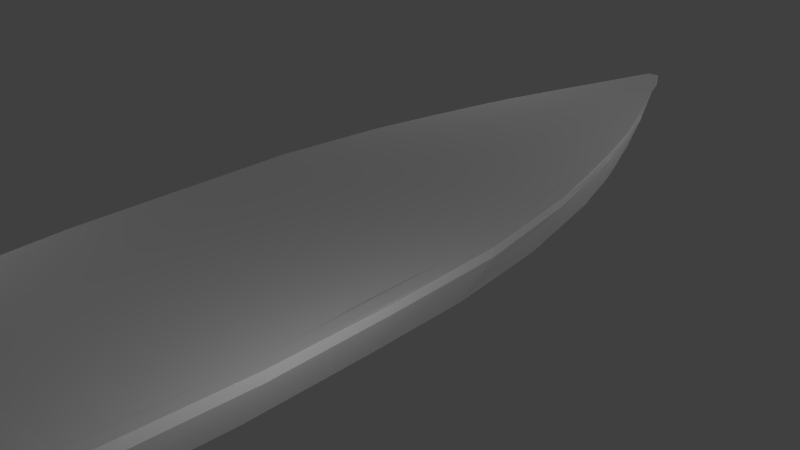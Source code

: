 # Source: smallMotorBoat.blend  (saved by Blender 2.71.0; exported with 4.5.12 LTS)
import bpy
from mathutils import Matrix  # noqa: F401  (used for matrix-valued properties, if any)

bpy.ops.wm.read_factory_settings(use_empty=True)
scene = bpy.context.scene
scene.name = 'Scene'

# ---- collections
col_collection_1 = bpy.data.collections.new('Collection 1'); scene.collection.children.link(col_collection_1)

# ---- materials (node trees are filled in below, after node groups)
mat_material = bpy.data.materials.new('Material')
mat_material.alpha_threshold = 0.0
mat_material.use_transparent_shadow = False
mat_material.roughness = 0.5
mat_material.line_color = (0.0, 0.0, 0.0, 1.0)

# ---- material node trees

# ---- world
world_world = bpy.data.worlds.new('World'); scene.world = world_world
world_world.color = (0.05088, 0.05088, 0.05088)
world_world.use_sun_shadow = False
world_world.sun_shadow_jitter_overblur = 0.0
world_world.cycles.sampling_method = 'MANUAL'
world_world.cycles.sample_map_resolution = 256

# ---- cameras
cam_camera = bpy.data.cameras.new('Camera')
cam_camera.clip_end = 100.0
cam_camera.lens = 35.0
cam_camera.sensor_width = 32.0
cam_camera.sensor_height = 18.0
cam_camera.ortho_scale = 7.314
cam_camera.dof.focus_distance = 0.0
cam_camera.dof.aperture_fstop = 128.0

# ---- lights
light_lamp_003 = bpy.data.lights.new('Lamp.003', 'POINT')
light_lamp_003.transmission_factor = 0.0
light_lamp_003.cutoff_distance = 30.0
light_lamp_003.energy = 100.0
light_lamp_003.shadow_buffer_clip_start = 1.001
light_lamp_003.shadow_soft_size = 0.1
light_lamp_003.shadow_maximum_resolution = 0.006
light_lamp_003.use_absolute_resolution = True
light_lamp_003.cycles.use_multiple_importance_sampling = False
light_lamp_002 = bpy.data.lights.new('Lamp.002', 'POINT')
light_lamp_002.transmission_factor = 0.0
light_lamp_002.cutoff_distance = 30.0
light_lamp_002.energy = 100.0
light_lamp_002.shadow_buffer_clip_start = 1.001
light_lamp_002.shadow_soft_size = 0.1
light_lamp_002.shadow_maximum_resolution = 0.006
light_lamp_002.use_absolute_resolution = True
light_lamp_002.cycles.use_multiple_importance_sampling = False
light_lamp_001 = bpy.data.lights.new('Lamp.001', 'POINT')
light_lamp_001.transmission_factor = 0.0
light_lamp_001.cutoff_distance = 30.0
light_lamp_001.energy = 100.0
light_lamp_001.shadow_buffer_clip_start = 1.001
light_lamp_001.shadow_soft_size = 0.1
light_lamp_001.shadow_maximum_resolution = 0.006
light_lamp_001.use_absolute_resolution = True
light_lamp_001.cycles.use_multiple_importance_sampling = False
light_lamp = bpy.data.lights.new('Lamp', 'POINT')
light_lamp.transmission_factor = 0.0
light_lamp.cutoff_distance = 30.0
light_lamp.energy = 100.0
light_lamp.shadow_buffer_clip_start = 1.001
light_lamp.shadow_soft_size = 0.1
light_lamp.shadow_maximum_resolution = 0.006
light_lamp.use_absolute_resolution = True
light_lamp.cycles.use_multiple_importance_sampling = False

# ---- meshes
me_cube_002 = bpy.data.meshes.new('Cube.002')
me_cube_002.from_pydata([(0.09733, 6.245, 0.9179), (1.626, -6.11, 0.514), (0.09733, 6.245, 1.031), (1.626, -6.183, 0.6678), (2.384e-07, 6.247, 1.031), (-5.363e-07, -6.478, 0.6678), (1.937, 0.07403, 0.6747), (1.937, 0.0825, 0.8057), (1.329, 3.161, 0.765), (1.329, 3.167, 0.8872), (4.47e-08, 3.11, 0.8872), (1.969, -3.031, 0.5935), (1.969, -3.027, 0.7368), (1.86, -4.575, 0.5551), (1.86, -4.568, 0.7054), (-4.396e-07, -4.737, 0.7054), (1.974, -1.481, 0.6381), (1.974, -1.469, 0.7618), (1.717, 1.626, 0.7234), (1.717, 1.635, 0.8433), (0.8065, 4.709, 0.8219), (0.8065, 4.709, 0.9373), (1.416e-07, 4.682, 0.9373), (0.09434, 6.245, 0.9179), (1.267, -5.978, -0.1535), (0.09434, 6.245, 1.031), (1.411, -6.222, 0.6678), (1.509, 0.01377, -0.07178), (1.679, 0.02427, 0.8057), (1.036, 3.139, 0.02665), (1.153, 3.138, 0.8872), (1.535, -3.108, -0.1124), (1.707, -3.099, 0.7368), (1.45, -4.659, -0.1285), (1.613, -4.653, 0.7054), (1.538, -1.54, -0.09005), (1.711, -1.534, 0.7618), (1.338, 1.57, -0.04741), (1.488, 1.587, 0.8433), (0.6286, 4.683, 0.309), (0.647, 4.704, 0.9373), (0.09071, -0.03954, -0.8165), (0.09078, 3.119, -0.7126), (0.09071, -3.175, -0.8165), (0.09071, -4.734, -0.8165), (0.09071, -1.593, -0.8165), (0.09071, 1.519, -0.8188), (0.09099, 4.66, -0.2042), (0.08773, 6.246, 0.9179), (0.09071, -5.861, -0.8165), (0.08773, 6.246, 1.031), (0.09379, -6.461, 0.6678), (0.0767, 3.113, 0.8872), (0.1073, -4.727, 0.7054), (0.04653, 4.683, 0.9373), (-0.0001823, 6.258, 0.8331), (-0.0001825, -5.835, -0.9013), (-0.0001824, -0.03606, -0.9013), (-0.0001824, 3.127, -0.7974), (-0.0001825, -3.174, -0.9013), (-0.0001825, -4.733, -0.9013), (-0.0001824, -1.589, -0.9013), (-0.0001824, 1.523, -0.9036), (-0.0001824, 4.667, -0.2891), (0.09052, -0.02911, -0.9013), (0.0906, 3.129, -0.7974), (0.09052, -3.165, -0.9013), (0.09052, -4.723, -0.9013), (0.09052, -1.582, -0.9013), (0.09052, 1.53, -0.9036), (0.0908, 4.67, -0.2891), (0.08754, 6.256, 0.8331), (0.09052, -5.85, -0.9013), (-5.363e-07, -6.478, 0.6678), (0.09071, -5.861, -0.8165), (0.09379, -6.461, 0.6678), (-0.0001825, -5.835, -0.9013), (0.09052, -5.85, -0.9013), (0.0, -5.93, -0.8165), (-5.363e-07, -6.564, 0.6678), (0.09071, -5.946, -0.8165), (0.09379, -6.546, 0.6678), (-0.0001825, -5.894, -0.9003), (0.09052, -5.909, -0.9003), (1.788e-07, 6.31, 0.9179), (2.384e-07, 6.31, 1.031), (0.08773, 6.308, 0.9179), (0.08773, 6.308, 1.031), (-0.0001823, 6.308, 0.8738), (0.08754, 6.306, 0.8738), (-0.00125, -0.01422, -0.0449), (-0.00125, 3.13, 0.03658), (-0.00125, -3.152, -0.1138), (-0.00125, -4.717, -0.1452), (-0.00125, -1.58, -0.08878), (-0.00125, 1.558, -0.007296), (1.317, 0.04401, -0.0449), (0.9035, 3.158, 0.03658), (1.339, -3.08, -0.1138), (1.265, -4.633, -0.1452), (1.342, -1.515, -0.08878), (1.167, 1.606, -0.007296), (0.1105, -0.007503, -0.0449), (0.07545, 3.133, 0.03658), (0.1124, -3.143, -0.1138), (0.1061, -4.708, -0.1452), (0.1126, -1.572, -0.08878), (0.09778, 1.563, -0.007296), (0.09733, 6.245, 1.03), (1.626, -6.182, 0.6666), (1.937, 0.08244, 0.8047), (1.329, 3.167, 0.8862), (1.969, -3.027, 0.7357), (1.86, -4.568, 0.7043), (1.974, -1.469, 0.7609), (1.717, 1.635, 0.8424), (0.8065, 4.709, 0.9364), (1.409, -6.22, 0.6615), (0.09434, 6.245, 1.03), (0.09377, -6.457, 0.6564), (0.08773, 6.246, 1.03), (0.09377, -6.457, 0.6564), (-5.322e-07, -6.559, 0.6564), (0.09377, -6.542, 0.6564), (2.38e-07, 6.31, 1.03), (0.08773, 6.308, 1.03), (0.1022, -0.03911, -0.8104), (0.09846, 3.119, -0.7066), (0.1024, -3.175, -0.8108), (0.1017, -4.733, -0.8109), (0.1025, -1.592, -0.8106), (0.1008, 1.52, -0.8125), (0.09535, 4.66, -0.2001), (0.08778, 6.246, 0.9179), (0.1003, -5.861, -0.8111), (0.08778, 6.246, 1.031), (0.1045, -6.459, 0.6678), (0.08544, 3.113, 0.8872), (0.1195, -4.727, 0.7054), (0.05141, 4.684, 0.9373), (0.1203, -0.007085, -0.0449), (0.08218, 3.133, 0.03658), (0.1223, -3.143, -0.1138), (0.1155, -4.707, -0.1452), (0.1226, -1.572, -0.08878), (0.1065, 1.564, -0.007296), (0.1045, -6.455, 0.6564), (0.08778, 6.246, 1.03), (0.08565, 6.246, 1.031), (0.09158, -6.462, 0.6678), (0.07489, 3.113, 0.8872), (0.1048, -4.728, 0.7054), (0.04543, 4.683, 0.9373), (0.08838, -0.02927, -0.9013), (0.08845, 3.129, -0.7974), (0.08838, -3.165, -0.9013), (0.08838, -4.723, -0.9013), (0.08838, -1.583, -0.9013), (0.08838, 1.53, -0.9036), (0.08866, 4.67, -0.2891), (0.08547, 6.256, 0.8331), (0.08838, -5.85, -0.9013), (0.09158, -6.462, 0.6678), (0.08838, -5.85, -0.9013), (0.08856, -5.945, -0.8165), (0.09158, -6.547, 0.6678), (0.08838, -5.908, -0.9003), (0.08565, 6.308, 0.9179), (0.08565, 6.308, 1.031), (0.08547, 6.306, 0.8738), (0.1078, -0.007662, -0.0449), (0.07364, 3.133, 0.03658), (0.1097, -3.144, -0.1138), (0.1035, -4.708, -0.1452), (0.1099, -1.573, -0.08878), (0.09544, 1.563, -0.007296), (0.09155, -6.542, 0.6564), (0.08565, 6.308, 1.03), (1.856, -4.6, 0.5544), (1.856, -4.595, 0.7048), (-4.412e-07, -4.765, 0.7048), (1.447, -4.68, -0.1289), (1.61, -4.678, 0.7048), (0.09071, -4.752, -0.8165), (0.1071, -4.756, 0.7048), (-0.0001825, -4.751, -0.9013), (0.09052, -4.742, -0.9013), (1.856, -4.595, 0.7036), (0.1017, -4.751, -0.8109), (0.1193, -4.755, 0.7048), (0.1046, -4.756, 0.7048), (0.08838, -4.742, -0.9013), (0.09478, 6.245, 0.9179), (1.32, -5.997, -0.05473), (0.09478, 6.245, 1.031), (1.442, -6.216, 0.6678), (1.717, 0.03289, 0.8057), (1.179, 3.143, 0.8872), (1.746, -3.089, 0.7368), (1.649, -4.64, 0.7054), (1.75, -1.525, 0.7618), (1.522, 1.594, 0.8433), (0.6706, 4.705, 0.9373), (1.573, 0.02269, 0.0387), (1.08, 3.142, 0.1359), (1.599, -3.096, -0.007922), (1.51, -4.646, -0.02729), (1.603, -1.532, 0.01772), (1.394, 1.578, 0.06667), (0.6549, 4.686, 0.3849), (1.441, -6.214, 0.6622), (0.09478, 6.245, 1.03), (1.507, -4.668, -0.02774), (1.646, -4.666, 0.7048), (1.119, 3.931, 0.7933), (1.119, 3.934, 0.9121), (4.812e-08, 3.165, 0.889), (0.8708, 3.907, 0.1302), (1.135, 3.194, 0.889), (0.09028, 3.885, -0.509), (0.07563, 3.169, 0.889), (-0.005447, 3.893, -0.5939), (0.09008, 3.896, -0.5939), (1.119, 3.934, 0.9112), (0.09662, 3.885, -0.5039), (0.08424, 3.169, 0.889), (0.07385, 3.169, 0.889), (0.08783, 3.895, -0.5939), (0.9075, 3.91, 0.2229), (1.161, 3.198, 0.889), (1.469, 0.01224, -0.0931), (1.009, 3.138, 0.005489), (1.493, -3.11, -0.1325), (1.411, -4.661, -0.1481), (1.497, -1.542, -0.1108), (1.302, 1.568, -0.0695), (0.6132, 4.682, 0.2943), (0.09415, 6.245, 0.9179), (1.233, -5.974, -0.1725), (0.09415, 6.245, 1.031), (1.373, -6.229, 0.6678), (1.122, 3.138, 0.8872), (1.57, -4.655, 0.7054), (0.6298, 4.703, 0.9373), (1.282, 0.04253, -0.0449), (0.8798, 3.157, 0.03658), (1.304, -3.081, -0.1138), (1.232, -4.635, -0.1452), (1.307, -1.516, -0.08878), (1.137, 1.605, -0.007296), (1.372, -6.227, 0.6613), (0.09415, 6.245, 1.03), (1.408, -4.682, -0.1485), (1.567, -4.68, 0.7048), (0.8485, 3.906, 0.1123), (1.105, 3.193, 0.889), (1.552, 2.372, 0.7436), (1.552, 2.38, 0.8646), (1.209, 2.332, -0.01141), (1.172, 3.051, 0.8847), (0.09054, 2.297, -0.7672), (-0.0019, 2.303, -0.852), (0.09036, 2.307, -0.852), (-0.00125, 3.041, 0.03412), (0.9183, 3.071, 0.03412), (0.0767, 3.045, 0.03412), (1.552, 2.38, 0.8637), (0.09963, 2.297, -0.761), (0.08354, 3.045, 0.03412), (0.08818, 2.307, -0.852), (0.07486, 3.045, 0.03412), (1.26, 2.338, 0.1003), (1.198, 3.056, 0.8847), (1.177, 2.331, -0.03304), (0.8942, 3.07, 0.03412), (1.866, -4.496, 0.557), (1.866, -4.49, 0.707), (1.454, -4.581, -0.1276), (1.618, -4.574, 0.707), (0.09071, -4.655, -0.8165), (-0.0001825, -4.654, -0.9013), (0.09052, -4.644, -0.9013), (-0.00125, -4.638, -0.1436), (1.269, -4.554, -0.1436), (0.1064, -4.629, -0.1436), (1.866, -4.49, 0.7058), (0.1018, -4.654, -0.8109), (0.1158, -4.628, -0.1436), (0.08838, -4.645, -0.9013), (0.1038, -4.629, -0.1436), (1.515, -4.568, -0.02631), (1.654, -4.562, 0.707), (1.415, -4.583, -0.1474), (1.235, -4.557, -0.1436)], [], [(187, 179, 3, 109), (190, 180, 5, 149), (119, 51, 75, 121), (48, 71, 89, 86), (115, 19, 7, 110), (48, 47, 70, 71), (223, 215, 9, 111), (226, 216, 10, 150), (114, 17, 12, 112), (150, 10, 91, 171), (285, 276, 14, 113), (151, 53, 105, 173), (110, 7, 17, 114), (183, 49, 72, 186), (28, 38, 101, 96), (266, 257, 19, 115), (161, 72, 77, 163), (32, 36, 100, 98), (108, 2, 21, 116), (148, 4, 22, 152), (212, 193, 24, 181), (213, 182, 26, 195), (210, 195, 26, 117), (211, 192, 23, 118), (208, 203, 27, 37), (201, 38, 28, 196), (228, 204, 29, 217), (229, 218, 30, 197), (207, 205, 31, 35), (200, 36, 32, 198), (290, 206, 33, 277), (291, 278, 34, 199), (203, 207, 35, 27), (196, 28, 36, 200), (271, 208, 37, 258), (272, 259, 38, 201), (192, 209, 39, 23), (194, 25, 40, 202), (188, 134, 49, 183), (189, 184, 51, 136), (146, 136, 51, 119), (147, 133, 48, 120), (131, 126, 41, 46), (278, 32, 98, 283), (224, 127, 42, 219), (225, 220, 52, 137), (130, 128, 43, 45), (36, 28, 96, 100), (286, 129, 44, 279), (259, 30, 97, 264), (126, 130, 45, 41), (137, 52, 103, 141), (267, 131, 46, 260), (242, 34, 99, 247), (133, 132, 47, 48), (135, 50, 54, 139), (191, 161, 56, 185), (158, 153, 57, 62), (227, 154, 58, 221), (157, 155, 59, 61), (288, 156, 60, 280), (153, 157, 61, 57), (269, 158, 62, 261), (160, 159, 63, 55), (260, 46, 69, 262), (41, 45, 68, 64), (279, 44, 67, 281), (45, 43, 66, 68), (219, 42, 65, 222), (46, 41, 64, 69), (121, 75, 81, 123), (163, 77, 83, 166), (149, 5, 73, 162), (72, 49, 74, 77), (176, 165, 79, 122), (164, 78, 82, 166), (162, 73, 79, 165), (77, 74, 80, 83), (177, 167, 84, 124), (167, 86, 89, 169), (160, 55, 88, 169), (120, 48, 86, 125), (148, 50, 87, 168), (175, 95, 90, 170), (174, 94, 92, 172), (289, 282, 93, 173), (170, 90, 94, 174), (270, 263, 95, 175), (145, 107, 102, 140), (144, 106, 104, 142), (287, 284, 105, 143), (140, 102, 106, 144), (268, 265, 107, 145), (178, 187, 109, 1), (49, 119, 121, 74), (18, 115, 110, 6), (214, 223, 111, 8), (16, 114, 112, 11), (275, 285, 113, 13), (6, 110, 114, 16), (256, 266, 115, 18), (0, 108, 116, 20), (193, 210, 117, 24), (194, 211, 118, 25), (134, 146, 119, 49), (135, 147, 120, 50), (74, 121, 123, 80), (164, 176, 122, 78), (168, 177, 124, 85), (50, 120, 125, 87), (252, 238, 134, 188), (253, 189, 136, 240), (250, 240, 136, 146), (251, 237, 133, 147), (235, 230, 126, 131), (254, 231, 127, 224), (255, 225, 137, 241), (234, 232, 128, 130), (292, 233, 129, 286), (230, 234, 130, 126), (241, 137, 141, 245), (273, 235, 131, 267), (53, 138, 143, 105), (237, 236, 132, 133), (239, 135, 139, 243), (249, 145, 140, 244), (248, 144, 142, 246), (293, 287, 143, 247), (244, 140, 144, 248), (274, 268, 145, 249), (238, 250, 146, 134), (239, 251, 147, 135), (184, 190, 149, 51), (220, 226, 150, 52), (52, 150, 171, 103), (15, 151, 173, 93), (56, 161, 163, 76), (50, 148, 152, 54), (186, 72, 161, 191), (69, 64, 153, 158), (222, 65, 154, 227), (68, 66, 155, 157), (281, 67, 156, 288), (64, 68, 157, 153), (262, 69, 158, 269), (71, 70, 159, 160), (76, 163, 166, 82), (51, 149, 162, 75), (123, 81, 165, 176), (80, 164, 166, 83), (75, 162, 165, 81), (125, 86, 167, 177), (84, 167, 169, 88), (71, 160, 169, 89), (4, 148, 168, 85), (107, 175, 170, 102), (106, 174, 172, 104), (284, 289, 173, 105), (102, 170, 174, 106), (265, 270, 175, 107), (80, 123, 176, 164), (87, 125, 177, 168), (113, 14, 179, 187), (151, 15, 180, 190), (44, 183, 186, 67), (206, 212, 181, 33), (199, 34, 182, 213), (129, 188, 183, 44), (138, 53, 184, 189), (156, 191, 185, 60), (13, 113, 187, 178), (233, 252, 188, 129), (242, 138, 189, 253), (53, 151, 190, 184), (67, 186, 191, 156), (178, 1, 193, 212), (179, 213, 195, 3), (109, 3, 195, 210), (108, 0, 192, 211), (18, 6, 203, 208), (19, 201, 196, 7), (214, 8, 204, 228), (215, 229, 197, 9), (16, 11, 205, 207), (17, 200, 198, 12), (275, 13, 206, 290), (276, 291, 199, 14), (6, 16, 207, 203), (7, 196, 200, 17), (256, 18, 208, 271), (257, 272, 201, 19), (0, 20, 209, 192), (2, 194, 202, 21), (1, 109, 210, 193), (2, 108, 211, 194), (13, 178, 212, 206), (14, 199, 213, 179), (116, 21, 215, 223), (152, 22, 216, 226), (209, 228, 217, 39), (202, 40, 218, 229), (132, 224, 219, 47), (139, 54, 220, 225), (159, 227, 221, 63), (47, 219, 222, 70), (20, 116, 223, 214), (236, 254, 224, 132), (243, 139, 225, 255), (54, 152, 226, 220), (70, 222, 227, 159), (20, 214, 228, 209), (21, 202, 229, 215), (138, 242, 247, 143), (181, 24, 238, 252), (182, 253, 240, 26), (117, 26, 240, 250), (118, 23, 237, 251), (37, 27, 230, 235), (217, 29, 231, 254), (218, 255, 241, 30), (35, 31, 232, 234), (277, 33, 233, 292), (27, 35, 234, 230), (30, 241, 245, 97), (258, 37, 235, 273), (23, 39, 236, 237), (25, 239, 243, 40), (101, 249, 244, 96), (100, 248, 246, 98), (283, 293, 247, 99), (96, 244, 248, 100), (264, 274, 249, 101), (24, 117, 250, 238), (25, 118, 251, 239), (33, 181, 252, 233), (34, 242, 253, 182), (39, 217, 254, 236), (40, 243, 255, 218), (111, 9, 257, 266), (204, 271, 258, 29), (197, 30, 259, 272), (38, 259, 264, 101), (127, 267, 260, 42), (154, 269, 261, 58), (42, 260, 262, 65), (171, 91, 263, 270), (141, 103, 265, 268), (8, 111, 266, 256), (231, 273, 267, 127), (245, 141, 268, 274), (65, 262, 269, 154), (103, 171, 270, 265), (8, 256, 271, 204), (9, 197, 272, 257), (29, 258, 273, 231), (97, 245, 274, 264), (112, 12, 276, 285), (205, 290, 277, 31), (198, 32, 278, 291), (34, 278, 283, 99), (128, 286, 279, 43), (155, 288, 280, 59), (43, 279, 281, 66), (172, 92, 282, 289), (142, 104, 284, 287), (11, 112, 285, 275), (232, 292, 286, 128), (246, 142, 287, 293), (66, 281, 288, 155), (104, 172, 289, 284), (11, 275, 290, 205), (12, 198, 291, 276), (31, 277, 292, 232), (98, 246, 293, 283)])
me_cube_002.polygons.foreach_set('use_smooth', [True] * 274)
_uv = me_cube_002.uv_layers.new(name='UVMap')
_uv.uv.foreach_set('vector', [0.1235, 0.4158, 0.1235, 0.4159, 5.96e-08, 0.4123, 4.184e-05, 0.4121, 0.8653, 0.8261, 0.8661, 0.8164, 1.0, 0.8164, 0.9987, 0.8249, 0.0, 1.0, 0.0, 1.0, 0.0, 1.0, 0.0, 1.0, 0.006176, 0.4299, 0.006385, 0.4378, 0.00202, 0.4348, 0.001357, 0.4307, 0.6106, 0.4184, 0.6106, 0.4185, 0.4887, 0.4195, 0.4887, 0.4194, 0.006176, 0.4299, 0.1421, 0.5102, 0.1423, 0.5181, 0.006385, 0.4378, 0.7357, 0.4161, 0.7357, 0.4162, 0.7314, 0.4163, 0.7314, 0.4162, 0.2458, 0.8233, 0.246, 0.8164, 0.2503, 0.8164, 0.2501, 0.8234, 0.3673, 0.4179, 0.3673, 0.418, 0.2456, 0.4178, 0.2456, 0.4177, 0.7474, 0.3321, 0.7416, 0.3321, 0.7404, 0.2559, 0.7463, 0.2558, 0.1856, 0.4168, 0.1856, 0.4169, 0.1255, 0.416, 0.1255, 0.4158, 0.1178, 0.07913, 0.1176, 0.07913, 0.1177, 0.0, 0.1179, 0.0, 0.4887, 0.4194, 0.4887, 0.4195, 0.3673, 0.418, 0.3673, 0.4179, 0.8763, 0.435, 0.9619, 0.4195, 0.9621, 0.4274, 0.8765, 0.4429, 0.2444, 0.2073, 0.1221, 0.2064, 0.1216, 0.1249, 0.2439, 0.1254, 0.671, 0.4173, 0.671, 0.4174, 0.6106, 0.4185, 0.6106, 0.4184, 0.0, 1.0, 0.0, 1.0, 0.0, 1.0, 0.0, 1.0, 0.4887, 0.2067, 0.3663, 0.2063, 0.3658, 0.1243, 0.4881, 0.1247, 0.9754, 0.4122, 0.9754, 0.4123, 0.8533, 0.4133, 0.8533, 0.4132, 0.005013, 0.8244, 0.004876, 0.8164, 0.1274, 0.8164, 0.1273, 0.8206, 0.1175, 0.3446, 0.01424, 0.342, 0.01577, 0.3323, 0.1166, 0.3346, 0.8583, 0.9695, 0.8593, 0.9661, 0.98, 0.9476, 0.9795, 0.9506, 0.6225, 0.3148, 0.622, 0.3149, 0.6219, 0.3119, 0.6224, 0.3118, 0.6446, 0.1874, 0.6534, 0.1874, 0.6534, 0.1874, 0.6446, 0.1874, 0.6059, 0.3434, 0.4839, 0.3449, 0.4832, 0.334, 0.6052, 0.3323, 0.3689, 0.958, 0.3695, 0.9548, 0.4916, 0.9726, 0.4909, 0.9761, 0.7333, 0.3449, 0.729, 0.3443, 0.7287, 0.3337, 0.733, 0.3344, 0.2435, 0.9244, 0.2438, 0.922, 0.2481, 0.9236, 0.2478, 0.9261, 0.3623, 0.3454, 0.2401, 0.3452, 0.2392, 0.3349, 0.3617, 0.3348, 0.6127, 0.9792, 0.6135, 0.9756, 0.7358, 0.9752, 0.735, 0.9788, 0.1797, 0.3449, 0.1193, 0.3447, 0.1183, 0.3347, 0.1788, 0.3348, 0.7956, 0.9743, 0.7966, 0.9708, 0.8573, 0.9664, 0.8563, 0.9698, 0.4839, 0.3449, 0.3623, 0.3454, 0.3617, 0.3348, 0.4832, 0.334, 0.4909, 0.9761, 0.4916, 0.9726, 0.6135, 0.9756, 0.6127, 0.9792, 0.6674, 0.3438, 0.6059, 0.3434, 0.6052, 0.3323, 0.6669, 0.333, 0.3083, 0.942, 0.3088, 0.9392, 0.3695, 0.9548, 0.3689, 0.958, 0.9753, 0.4018, 0.8512, 0.3606, 0.8508, 0.3533, 0.9753, 0.4018, 0.005039, 0.8252, 0.005037, 0.8252, 0.1257, 0.8766, 0.1256, 0.8788, 0.09404, 0.668, 0.007573, 0.6679, 0.007635, 0.6668, 0.09399, 0.6669, 0.8653, 0.8275, 0.8653, 0.8264, 0.9987, 0.8251, 0.9985, 0.8261, 0.6168, 0.1891, 0.6158, 0.1891, 0.6158, 0.1881, 0.6167, 0.1881, 0.6446, 0.188, 0.6534, 0.188, 0.6534, 0.1881, 0.6446, 0.1881, 0.5826, 0.6679, 0.4611, 0.6681, 0.4611, 0.6669, 0.5825, 0.6668, 0.5493, 0.2062, 0.4887, 0.2067, 0.4881, 0.1247, 0.5488, 0.1243, 0.7121, 0.6716, 0.7078, 0.671, 0.7077, 0.6702, 0.7121, 0.6707, 0.2457, 0.8242, 0.2457, 0.8234, 0.2501, 0.8235, 0.2501, 0.8243, 0.3401, 0.6681, 0.2169, 0.6681, 0.2168, 0.6669, 0.3401, 0.6669, 0.3663, 0.2063, 0.2444, 0.2073, 0.2439, 0.1254, 0.3658, 0.1243, 0.1562, 0.668, 0.09547, 0.668, 0.09541, 0.6669, 0.1561, 0.6669, 0.06127, 0.2056, 0.0004392, 0.2049, 5.96e-08, 0.1239, 0.0608, 0.1244, 0.4611, 0.6681, 0.3401, 0.6681, 0.3401, 0.6669, 0.4611, 0.6669, 0.7482, 0.3321, 0.7476, 0.3321, 0.7464, 0.2558, 0.747, 0.2558, 0.6452, 0.6695, 0.5826, 0.6679, 0.5825, 0.6668, 0.6451, 0.6685, 0.05833, 0.07913, 5.96e-08, 0.07913, 0.0272, -8.941e-08, 0.0721, -4.47e-08, 0.9613, 0.7206, 0.8309, 0.6865, 0.8309, 0.686, 0.9613, 0.7206, 0.005016, 0.8246, 0.005016, 0.8245, 0.1273, 0.8207, 0.1273, 0.8212, 0.8727, 0.08426, 0.9589, 0.07932, 0.9579, 0.08715, 0.8735, 0.09199, 0.3847, 0.1123, 0.506, 0.1053, 0.5067, 0.113, 0.3853, 0.1201, 0.2551, 0.1159, 0.2595, 0.1162, 0.2598, 0.1239, 0.2555, 0.1236, 0.6269, 0.09836, 0.75, 0.0913, 0.7508, 0.09902, 0.6275, 0.1061, 0.8106, 0.08782, 0.8713, 0.08434, 0.8721, 0.09207, 0.8115, 0.09555, 0.506, 0.1053, 0.6269, 0.09836, 0.6275, 0.1061, 0.5067, 0.113, 0.3221, 0.1142, 0.3847, 0.1123, 0.3853, 0.1201, 0.3226, 0.122, 0.004224, 0.08034, 0.1359, 0.1074, 0.1362, 0.1152, 0.004206, 0.08785, 0.3296, 0.5289, 0.392, 0.5226, 0.3922, 0.5305, 0.3298, 0.5368, 0.5123, 0.5006, 0.6323, 0.479, 0.6325, 0.4869, 0.5125, 0.5085, 0.8147, 0.4461, 0.8749, 0.4352, 0.8751, 0.4431, 0.8149, 0.454, 0.6323, 0.479, 0.7545, 0.4569, 0.7547, 0.4648, 0.6325, 0.4869, 0.2628, 0.5343, 0.2672, 0.5352, 0.2674, 0.5431, 0.263, 0.5422, 0.392, 0.5226, 0.5123, 0.5006, 0.5125, 0.5085, 0.3922, 0.5305, 0.7398, 0.1401, 0.7407, 0.1401, 0.7432, 0.1474, 0.7422, 0.1474, 0.6434, 0.1827, 0.6435, 0.1827, 0.6445, 0.1881, 0.6443, 0.1881, 0.0, 1.0, 0.0, 1.0, 0.0, 1.0, 0.0, 1.0, 0.0, 1.0, 0.0, 1.0, 0.0, 1.0, 0.0, 1.0, 0.6114, 0.1326, 0.6105, 0.1326, 0.61, 0.1239, 0.611, 0.1239, 0.7351, 0.132, 0.7354, 0.124, 0.7425, 0.1239, 0.7422, 0.132, 0.6365, 0.1881, 0.6293, 0.1881, 0.6281, 0.1803, 0.6354, 0.1803, 0.61, 0.1421, 0.6164, 0.1401, 0.6189, 0.1474, 0.6118, 0.1471, 0.6158, 0.1801, 0.6246, 0.1801, 0.6246, 0.188, 0.6158, 0.188, 0.6246, 0.1801, 0.6246, 0.1799, 0.6281, 0.1799, 0.6281, 0.1801, 0.004224, 0.08034, 0.004206, 0.08785, 5.96e-08, 0.08683, 1.776e-05, 0.07931, 0.00483, 0.4196, 0.006176, 0.4299, 0.001357, 0.4307, 1.043e-05, 0.4205, 0.005013, 0.8244, 0.005016, 0.8245, 0.0001404, 0.8245, 0.0001371, 0.8244, 0.1247, 0.2163, 0.1252, 0.2073, 0.2481, 0.2073, 0.2475, 0.2174, 0.3699, 0.2176, 0.3705, 0.2073, 0.4934, 0.2073, 0.4927, 0.2176, 0.5539, 0.2173, 0.5546, 0.2073, 0.6158, 0.2073, 0.615, 0.217, 0.2475, 0.2174, 0.2481, 0.2073, 0.3705, 0.2073, 0.3699, 0.2176, 0.06335, 0.2153, 0.06369, 0.2073, 0.1252, 0.2073, 0.1247, 0.2163, 0.1247, 0.2173, 0.1247, 0.2165, 0.2475, 0.2177, 0.2475, 0.2186, 0.3699, 0.2188, 0.3699, 0.2179, 0.4927, 0.2179, 0.4927, 0.2188, 0.5538, 0.2185, 0.5539, 0.2176, 0.615, 0.2173, 0.615, 0.2182, 0.2475, 0.2186, 0.2475, 0.2177, 0.3699, 0.2179, 0.3699, 0.2188, 0.06332, 0.2162, 0.06334, 0.2155, 0.1247, 0.2165, 0.1247, 0.2173, 0.1228, 0.402, 0.1235, 0.4158, 4.184e-05, 0.4121, 0.005438, 0.3979, 0.0, 1.0, 0.0, 1.0, 0.0, 1.0, 0.0, 1.0, 0.6097, 0.4074, 0.6106, 0.4184, 0.4887, 0.4194, 0.4878, 0.4074, 0.7351, 0.4049, 0.7357, 0.4161, 0.7314, 0.4162, 0.7307, 0.405, 0.3662, 0.4066, 0.3673, 0.4179, 0.2456, 0.4177, 0.2451, 0.4046, 0.1849, 0.4033, 0.1856, 0.4168, 0.1255, 0.4158, 0.1248, 0.4021, 0.4878, 0.4074, 0.4887, 0.4194, 0.3673, 0.4179, 0.3662, 0.4066, 0.6702, 0.4062, 0.671, 0.4173, 0.6106, 0.4184, 0.6097, 0.4074, 0.9752, 0.4018, 0.9754, 0.4122, 0.8533, 0.4132, 0.8531, 0.4026, 0.6809, 0.3032, 0.6225, 0.3148, 0.6224, 0.3118, 0.6888, 0.2981, 0.6445, 0.1874, 0.6446, 0.1874, 0.6446, 0.1874, 0.6445, 0.1874, 0.74, 0.1889, 0.6168, 0.1891, 0.6167, 0.1881, 0.7404, 0.1881, 0.6445, 0.188, 0.6446, 0.188, 0.6446, 0.1881, 0.6445, 0.1881, 0.6164, 0.1401, 0.7398, 0.1401, 0.7422, 0.1474, 0.6189, 0.1474, 0.7351, 0.132, 0.6114, 0.1326, 0.611, 0.1239, 0.7354, 0.124, 0.6158, 0.1801, 0.6158, 0.1801, 0.6158, 0.188, 0.6158, 0.188, 0.004819, 0.4195, 0.00483, 0.4196, 1.043e-05, 0.4205, 0.0, 0.4204, 0.09743, 0.7376, 0.003787, 0.7292, 0.007573, 0.6679, 0.09404, 0.668, 0.8623, 0.8968, 0.8653, 0.8275, 0.9985, 0.8261, 0.9892, 0.8869, 0.6196, 0.2504, 0.6188, 0.2505, 0.6158, 0.1891, 0.6168, 0.1891, 0.6446, 0.1877, 0.6534, 0.1877, 0.6534, 0.188, 0.6446, 0.188, 0.5855, 0.7341, 0.4639, 0.7413, 0.4611, 0.6681, 0.5826, 0.6679, 0.7141, 0.7233, 0.7098, 0.7235, 0.7078, 0.671, 0.7121, 0.6716, 0.2448, 0.8731, 0.2457, 0.8242, 0.2501, 0.8243, 0.2491, 0.874, 0.3428, 0.7422, 0.22, 0.7417, 0.2169, 0.6681, 0.3401, 0.6681, 0.1595, 0.7397, 0.09898, 0.7377, 0.09547, 0.668, 0.1562, 0.668, 0.4639, 0.7413, 0.3428, 0.7422, 0.3401, 0.6681, 0.4611, 0.6681, 0.7899, 0.3322, 0.7482, 0.3321, 0.747, 0.2558, 0.779, 0.2558, 0.6476, 0.7288, 0.5855, 0.7341, 0.5826, 0.6679, 0.6452, 0.6695, 0.1176, 0.07913, 0.1167, 0.07913, 0.117, 0.0, 0.1177, 0.0, 0.9612, 0.7209, 0.8328, 0.7178, 0.8309, 0.6865, 0.9613, 0.7206, 0.005027, 0.8249, 0.005016, 0.8246, 0.1273, 0.8212, 0.1265, 0.8489, 0.123, 0.2666, 0.1247, 0.2173, 0.2475, 0.2186, 0.2455, 0.2743, 0.3676, 0.2755, 0.3699, 0.2188, 0.4927, 0.2188, 0.4902, 0.2754, 0.5511, 0.2735, 0.5538, 0.2185, 0.615, 0.2182, 0.6121, 0.2716, 0.2455, 0.2743, 0.2475, 0.2186, 0.3699, 0.2188, 0.3676, 0.2755, 0.062, 0.26, 0.06332, 0.2162, 0.1247, 0.2173, 0.123, 0.2666, 0.7144, 0.2435, 0.6196, 0.2504, 0.6168, 0.1891, 0.74, 0.1889, 0.6445, 0.1877, 0.6446, 0.1877, 0.6446, 0.188, 0.6445, 0.188, 0.8653, 0.8264, 0.8653, 0.8261, 0.9987, 0.8249, 0.9987, 0.8251, 0.2457, 0.8234, 0.2458, 0.8233, 0.2501, 0.8234, 0.2501, 0.8235, 0.7476, 0.3321, 0.7474, 0.3321, 0.7463, 0.2558, 0.7464, 0.2558, 0.126, 0.07913, 0.1178, 0.07913, 0.1179, 0.0, 0.1261, 3.576e-07, 0.0, 1.0, 0.0, 1.0, 0.0, 1.0, 0.0, 1.0, 0.005016, 0.8245, 0.005013, 0.8244, 0.1273, 0.8206, 0.1273, 0.8207, 0.8727, 0.08407, 0.9589, 0.07913, 0.9589, 0.07932, 0.8727, 0.08426, 0.3847, 0.1121, 0.506, 0.1051, 0.506, 0.1053, 0.3847, 0.1123, 0.2551, 0.1157, 0.2595, 0.116, 0.2595, 0.1162, 0.2551, 0.1159, 0.6268, 0.09817, 0.75, 0.09111, 0.75, 0.0913, 0.6269, 0.09836, 0.8106, 0.08763, 0.8712, 0.08416, 0.8713, 0.08434, 0.8106, 0.08782, 0.506, 0.1051, 0.6268, 0.09817, 0.6269, 0.09836, 0.506, 0.1053, 0.3221, 0.1141, 0.3847, 0.1121, 0.3847, 0.1123, 0.3221, 0.1142, 0.004224, 0.08015, 0.1359, 0.1072, 0.1359, 0.1074, 0.004224, 0.08034, 0.6367, 0.1827, 0.6434, 0.1827, 0.6443, 0.1881, 0.6377, 0.1881, 0.0, 1.0, 0.0, 1.0, 0.0, 1.0, 0.0, 1.0, 0.6114, 0.1328, 0.6105, 0.1328, 0.6105, 0.1326, 0.6114, 0.1326, 0.7351, 0.1322, 0.7351, 0.132, 0.7422, 0.132, 0.7422, 0.1322, 0.6367, 0.1881, 0.6365, 0.1881, 0.6354, 0.1803, 0.6355, 0.1803, 0.6158, 0.1799, 0.6246, 0.1799, 0.6246, 0.1801, 0.6158, 0.1801, 0.6246, 0.188, 0.6246, 0.1801, 0.6281, 0.1801, 0.6281, 0.1881, 0.004224, 0.08015, 0.004224, 0.08034, 1.776e-05, 0.07931, 1.818e-05, 0.07913, 0.004876, 0.8164, 0.005013, 0.8244, 0.0001371, 0.8244, 0.0, 0.8164, 0.1247, 0.2165, 0.1247, 0.2163, 0.2475, 0.2174, 0.2475, 0.2177, 0.3699, 0.2179, 0.3699, 0.2176, 0.4927, 0.2176, 0.4927, 0.2179, 0.5539, 0.2176, 0.5539, 0.2173, 0.615, 0.217, 0.615, 0.2173, 0.2475, 0.2177, 0.2475, 0.2174, 0.3699, 0.2176, 0.3699, 0.2179, 0.06334, 0.2155, 0.06335, 0.2153, 0.1247, 0.2163, 0.1247, 0.2165, 0.7351, 0.1322, 0.6114, 0.1328, 0.6114, 0.1326, 0.7351, 0.132, 0.6158, 0.1799, 0.6158, 0.1799, 0.6158, 0.1801, 0.6158, 0.1801, 0.1255, 0.4158, 0.1255, 0.416, 0.1235, 0.4159, 0.1235, 0.4158, 0.8631, 0.8261, 0.8639, 0.8164, 0.8661, 0.8164, 0.8653, 0.8261, 0.8749, 0.4352, 0.8763, 0.435, 0.8765, 0.4429, 0.8751, 0.4431, 0.1193, 0.3447, 0.1175, 0.3446, 0.1166, 0.3346, 0.1183, 0.3347, 0.8563, 0.9698, 0.8573, 0.9664, 0.8593, 0.9661, 0.8583, 0.9695, 0.09547, 0.668, 0.09404, 0.668, 0.09399, 0.6669, 0.09541, 0.6669, 0.8631, 0.8275, 0.8631, 0.8264, 0.8653, 0.8264, 0.8653, 0.8275, 0.8713, 0.08434, 0.8727, 0.08426, 0.8735, 0.09199, 0.8721, 0.09207, 0.1248, 0.4021, 0.1255, 0.4158, 0.1235, 0.4158, 0.1228, 0.402, 0.09898, 0.7377, 0.09743, 0.7376, 0.09404, 0.668, 0.09547, 0.668, 0.8602, 0.897, 0.8631, 0.8275, 0.8653, 0.8275, 0.8623, 0.8968, 0.8631, 0.8264, 0.8631, 0.8261, 0.8653, 0.8261, 0.8653, 0.8264, 0.8712, 0.08416, 0.8727, 0.08407, 0.8727, 0.08426, 0.8713, 0.08434, 0.1228, 0.402, 0.005438, 0.3979, 0.01424, 0.342, 0.1175, 0.3446, 0.8527, 0.9891, 0.8583, 0.9695, 0.9795, 0.9506, 0.9769, 0.9676, 0.623, 0.3322, 0.6228, 0.3322, 0.622, 0.3149, 0.6225, 0.3148, 0.6446, 0.1872, 0.6534, 0.1872, 0.6534, 0.1874, 0.6446, 0.1874, 0.6097, 0.4074, 0.4878, 0.4074, 0.4839, 0.3449, 0.6059, 0.3434, 0.3657, 0.9761, 0.3689, 0.958, 0.4909, 0.9761, 0.4871, 0.9965, 0.7351, 0.4049, 0.7307, 0.405, 0.729, 0.3443, 0.7333, 0.3449, 0.2416, 0.9383, 0.2435, 0.9244, 0.2478, 0.9261, 0.2459, 0.9401, 0.3662, 0.4066, 0.2451, 0.4046, 0.2401, 0.3452, 0.3623, 0.3454, 0.6084, 1.0, 0.6127, 0.9792, 0.735, 0.9788, 0.7302, 0.9996, 0.1849, 0.4033, 0.1248, 0.4021, 0.1193, 0.3447, 0.1797, 0.3449, 0.7904, 0.9945, 0.7956, 0.9743, 0.8563, 0.9698, 0.8507, 0.9894, 0.4878, 0.4074, 0.3662, 0.4066, 0.3623, 0.3454, 0.4839, 0.3449, 0.4871, 0.9965, 0.4909, 0.9761, 0.6127, 0.9792, 0.6084, 1.0, 0.6702, 0.4062, 0.6097, 0.4074, 0.6059, 0.3434, 0.6674, 0.3438, 0.3058, 0.9581, 0.3083, 0.942, 0.3689, 0.958, 0.3657, 0.9761, 0.9752, 0.4018, 0.8531, 0.4026, 0.8512, 0.3606, 0.9753, 0.4018, 0.005047, 0.8254, 0.005039, 0.8252, 0.1256, 0.8788, 0.1253, 0.8914, 0.636, 0.3323, 0.623, 0.3322, 0.6225, 0.3148, 0.6809, 0.3032, 0.6445, 0.1872, 0.6446, 0.1872, 0.6446, 0.1874, 0.6445, 0.1874, 0.1248, 0.4021, 0.1228, 0.402, 0.1175, 0.3446, 0.1193, 0.3447, 0.8507, 0.9894, 0.8563, 0.9698, 0.8583, 0.9695, 0.8527, 0.9891, 0.8533, 0.4132, 0.8533, 0.4133, 0.7357, 0.4162, 0.7357, 0.4161, 0.1273, 0.8206, 0.1274, 0.8164, 0.246, 0.8164, 0.2458, 0.8233, 0.8512, 0.3606, 0.7333, 0.3449, 0.733, 0.3344, 0.8508, 0.3533, 0.1256, 0.8788, 0.1257, 0.8766, 0.2438, 0.922, 0.2435, 0.9244, 0.8309, 0.6865, 0.7121, 0.6716, 0.7121, 0.6707, 0.8309, 0.686, 0.1273, 0.8212, 0.1273, 0.8207, 0.2457, 0.8234, 0.2457, 0.8242, 0.1359, 0.1074, 0.2551, 0.1159, 0.2555, 0.1236, 0.1362, 0.1152, 0.1421, 0.5102, 0.2628, 0.5343, 0.263, 0.5422, 0.1423, 0.5181, 0.8531, 0.4026, 0.8533, 0.4132, 0.7357, 0.4161, 0.7351, 0.4049, 0.8328, 0.7178, 0.7141, 0.7233, 0.7121, 0.6716, 0.8309, 0.6865, 0.1265, 0.8489, 0.1273, 0.8212, 0.2457, 0.8242, 0.2448, 0.8731, 0.1273, 0.8207, 0.1273, 0.8206, 0.2458, 0.8233, 0.2457, 0.8234, 0.1359, 0.1072, 0.2551, 0.1157, 0.2551, 0.1159, 0.1359, 0.1074, 0.8531, 0.4026, 0.7351, 0.4049, 0.7333, 0.3449, 0.8512, 0.3606, 0.1253, 0.8914, 0.1256, 0.8788, 0.2435, 0.9244, 0.2416, 0.9383, 0.1167, 0.07913, 0.05833, 0.07913, 0.0721, -4.47e-08, 0.117, 0.0, 0.1008, 0.8071, 0.0, 0.7906, 0.003787, 0.7292, 0.09743, 0.7376, 0.8593, 0.9661, 0.8623, 0.8968, 0.9892, 0.8869, 0.98, 0.9476, 0.6224, 0.3118, 0.6219, 0.3119, 0.6188, 0.2505, 0.6196, 0.2504, 0.6446, 0.1874, 0.6534, 0.1874, 0.6534, 0.1877, 0.6446, 0.1877, 0.5884, 0.8002, 0.4667, 0.8144, 0.4639, 0.7413, 0.5855, 0.7341, 0.7161, 0.7751, 0.7117, 0.776, 0.7098, 0.7235, 0.7141, 0.7233, 0.2438, 0.922, 0.2448, 0.8731, 0.2491, 0.874, 0.2481, 0.9236, 0.3454, 0.8164, 0.2232, 0.8154, 0.22, 0.7417, 0.3428, 0.7422, 0.1629, 0.8114, 0.1025, 0.8074, 0.09898, 0.7377, 0.1595, 0.7397, 0.4667, 0.8144, 0.3454, 0.8164, 0.3428, 0.7422, 0.4639, 0.7413, 0.8315, 0.3323, 0.7899, 0.3322, 0.779, 0.2558, 0.8111, 0.2558, 0.6501, 0.7881, 0.5884, 0.8002, 0.5855, 0.7341, 0.6476, 0.7288, 0.9612, 0.7212, 0.8346, 0.7491, 0.8328, 0.7178, 0.9612, 0.7209, 0.005037, 0.8252, 0.005027, 0.8249, 0.1265, 0.8489, 0.1257, 0.8766, 0.1214, 0.316, 0.123, 0.2666, 0.2455, 0.2743, 0.2435, 0.3299, 0.3654, 0.3323, 0.3676, 0.2755, 0.4902, 0.2754, 0.4877, 0.332, 0.5484, 0.3285, 0.5511, 0.2735, 0.6121, 0.2716, 0.6092, 0.3251, 0.2435, 0.3299, 0.2455, 0.2743, 0.3676, 0.2755, 0.3654, 0.3323, 0.06068, 0.3037, 0.062, 0.26, 0.123, 0.2666, 0.1214, 0.316, 0.6888, 0.2981, 0.6224, 0.3118, 0.6196, 0.2504, 0.7144, 0.2435, 0.6445, 0.1874, 0.6446, 0.1874, 0.6446, 0.1877, 0.6445, 0.1877, 0.1025, 0.8074, 0.1008, 0.8071, 0.09743, 0.7376, 0.09898, 0.7377, 0.8573, 0.9664, 0.8602, 0.897, 0.8623, 0.8968, 0.8593, 0.9661, 0.8346, 0.7491, 0.7161, 0.7751, 0.7141, 0.7233, 0.8328, 0.7178, 0.1257, 0.8766, 0.1265, 0.8489, 0.2448, 0.8731, 0.2438, 0.922, 0.7314, 0.4162, 0.7314, 0.4163, 0.671, 0.4174, 0.671, 0.4173, 0.729, 0.3443, 0.6674, 0.3438, 0.6669, 0.333, 0.7287, 0.3337, 0.2478, 0.9261, 0.2481, 0.9236, 0.3088, 0.9392, 0.3083, 0.942, 0.1221, 0.2064, 0.06127, 0.2056, 0.0608, 0.1244, 0.1216, 0.1249, 0.7078, 0.671, 0.6452, 0.6695, 0.6451, 0.6685, 0.7077, 0.6702, 0.2595, 0.1162, 0.3221, 0.1142, 0.3226, 0.122, 0.2598, 0.1239, 0.2672, 0.5352, 0.3296, 0.5289, 0.3298, 0.5368, 0.2674, 0.5431, 0.001981, 0.2143, 0.002233, 0.2073, 0.06369, 0.2073, 0.06335, 0.2153, 0.001959, 0.2151, 0.001975, 0.2144, 0.06334, 0.2155, 0.06332, 0.2162, 0.7307, 0.405, 0.7314, 0.4162, 0.671, 0.4173, 0.6702, 0.4062, 0.7098, 0.7235, 0.6476, 0.7288, 0.6452, 0.6695, 0.7078, 0.671, 0.0009797, 0.2533, 0.001959, 0.2151, 0.06332, 0.2162, 0.062, 0.26, 0.2595, 0.116, 0.3221, 0.1141, 0.3221, 0.1142, 0.2595, 0.1162, 0.001975, 0.2144, 0.001981, 0.2143, 0.06335, 0.2153, 0.06334, 0.2155, 0.7307, 0.405, 0.6702, 0.4062, 0.6674, 0.3438, 0.729, 0.3443, 0.2459, 0.9401, 0.2478, 0.9261, 0.3083, 0.942, 0.3058, 0.9581, 0.7117, 0.776, 0.6501, 0.7881, 0.6476, 0.7288, 0.7098, 0.7235, 5.96e-08, 0.2915, 0.0009797, 0.2533, 0.062, 0.26, 0.06068, 0.3037, 0.2456, 0.4177, 0.2456, 0.4178, 0.1856, 0.4169, 0.1856, 0.4168, 0.2401, 0.3452, 0.1797, 0.3449, 0.1788, 0.3348, 0.2392, 0.3349, 0.735, 0.9788, 0.7358, 0.9752, 0.7966, 0.9708, 0.7956, 0.9743, 0.61, 0.2057, 0.5493, 0.2062, 0.5488, 0.1243, 0.6095, 0.1239, 0.2169, 0.6681, 0.1562, 0.668, 0.1561, 0.6669, 0.2168, 0.6669, 0.75, 0.0913, 0.8106, 0.08782, 0.8115, 0.09555, 0.7508, 0.09902, 0.7545, 0.4569, 0.8147, 0.4461, 0.8149, 0.454, 0.7547, 0.4648, 0.4927, 0.2176, 0.4934, 0.2073, 0.5546, 0.2073, 0.5539, 0.2173, 0.4927, 0.2188, 0.4927, 0.2179, 0.5539, 0.2176, 0.5538, 0.2185, 0.2451, 0.4046, 0.2456, 0.4177, 0.1856, 0.4168, 0.1849, 0.4033, 0.22, 0.7417, 0.1595, 0.7397, 0.1562, 0.668, 0.2169, 0.6681, 0.4902, 0.2754, 0.4927, 0.2188, 0.5538, 0.2185, 0.5511, 0.2735, 0.75, 0.09111, 0.8106, 0.08763, 0.8106, 0.08782, 0.75, 0.0913, 0.4927, 0.2179, 0.4927, 0.2176, 0.5539, 0.2173, 0.5539, 0.2176, 0.2451, 0.4046, 0.1849, 0.4033, 0.1797, 0.3449, 0.2401, 0.3452, 0.7302, 0.9996, 0.735, 0.9788, 0.7956, 0.9743, 0.7904, 0.9945, 0.2232, 0.8154, 0.1629, 0.8114, 0.1595, 0.7397, 0.22, 0.7417, 0.4877, 0.332, 0.4902, 0.2754, 0.5511, 0.2735, 0.5484, 0.3285])
me_cube_002.materials.append(mat_material)
me_cube_002.use_remesh_preserve_volume = False
me_cube_002.use_remesh_preserve_attributes = False
me_cube_002.use_mirror_vertex_groups = False
me_cube_002.update()
me_cube = bpy.data.meshes.new('Cube')
me_cube.from_pydata([(0.09733, 6.245, 0.9179), (1.626, -6.11, 0.514), (0.09733, 6.245, 1.031), (1.626, -6.183, 0.6678), (1.788e-07, 6.247, 0.9179), (0.0, -5.845, -0.8165), (2.384e-07, 6.247, 1.031), (-5.363e-07, -6.478, 0.6678), (1.937, 0.07403, 0.6747), (1.937, 0.0825, 0.8057), (8.941e-08, -0.04649, -0.8165), (-1.49e-07, -0.03396, 0.8057), (1.341e-07, 3.116, -0.7126), (1.329, 3.161, 0.765), (1.329, 3.167, 0.8872), (4.47e-08, 3.11, 0.8872), (1.969, -3.031, 0.5935), (1.969, -3.027, 0.7368), (-3.427e-07, -3.172, 0.7368), (4.47e-08, -3.184, -0.8165), (1.86, -4.575, 0.5551), (1.86, -4.568, 0.7054), (-4.396e-07, -4.737, 0.7054), (2.235e-08, -4.743, -0.8165), (1.974, -1.481, 0.6381), (1.974, -1.469, 0.7618), (-2.459e-07, -1.6, 0.7618), (6.706e-08, -1.6, -0.8165), (1.118e-07, 1.513, -0.8188), (1.717, 1.626, 0.7234), (1.717, 1.635, 0.8433), (-5.215e-08, 1.538, 0.8433), (1.565e-07, 4.657, -0.2042), (0.8065, 4.709, 0.8219), (0.8065, 4.709, 0.9373), (1.416e-07, 4.682, 0.9373), (0.09434, 6.245, 0.9179), (1.267, -5.978, -0.1535), (0.09434, 6.245, 1.031), (0.8129, -6.33, 0.6678), (1.509, 0.01377, -0.07178), (0.9683, 0.02427, 0.8057), (1.036, 3.139, 0.02665), (0.6647, 3.138, 0.8872), (1.535, -3.108, -0.1124), (0.9846, -3.099, 0.7368), (1.45, -4.659, -0.1285), (0.9301, -4.653, 0.7054), (1.538, -1.54, -0.09005), (0.9869, -1.534, 0.7618), (1.338, 1.57, -0.04741), (0.8583, 1.587, 0.8433), (0.6286, 4.683, 0.309), (0.4033, 4.696, 0.9373), (0.09071, -0.03954, -0.8165), (0.09078, 3.119, -0.7126), (0.09071, -3.175, -0.8165), (0.09071, -4.734, -0.8165), (0.09071, -1.593, -0.8165), (0.09071, 1.519, -0.8188), (0.09099, 4.66, -0.2042), (0.08773, 6.246, 0.9179), (0.09071, -5.861, -0.8165), (0.08773, 6.246, 1.031), (0.09379, -6.461, 0.6678), (0.1117, -0.02724, 0.8057), (0.0767, 3.113, 0.8872), (0.1136, -3.163, 0.7368), (0.1073, -4.727, 0.7054), (0.1139, -1.592, 0.7618), (0.09903, 1.544, 0.8433), (0.04653, 4.683, 0.9373), (-0.0001823, 6.258, 0.8331), (-0.0001825, -5.835, -0.9013), (-0.0001824, -0.03606, -0.9013), (-0.0001824, 3.127, -0.7974), (-0.0001825, -3.174, -0.9013), (-0.0001825, -4.733, -0.9013), (-0.0001824, -1.589, -0.9013), (-0.0001824, 1.523, -0.9036), (-0.0001824, 4.667, -0.2891), (0.09052, -0.02911, -0.9013), (0.0906, 3.129, -0.7974), (0.09052, -3.165, -0.9013), (0.09052, -4.723, -0.9013), (0.09052, -1.582, -0.9013), (0.09052, 1.53, -0.9036), (0.0908, 4.67, -0.2891), (0.08754, 6.256, 0.8331), (0.09052, -5.85, -0.9013), (0.0, -5.845, -0.8165), (-5.363e-07, -6.478, 0.6678), (0.09071, -5.861, -0.8165), (0.09379, -6.461, 0.6678), (-0.0001825, -5.835, -0.9013), (0.09052, -5.85, -0.9013), (0.0, -5.93, -0.8165), (-5.363e-07, -6.564, 0.6678), (0.09071, -5.946, -0.8165), (0.09379, -6.546, 0.6678), (-0.0001825, -5.894, -0.9003), (0.09052, -5.909, -0.9003), (1.788e-07, 6.31, 0.9179), (2.384e-07, 6.31, 1.031), (0.08773, 6.308, 0.9179), (0.08773, 6.308, 1.031), (-0.0001823, 6.308, 0.8738), (0.08754, 6.306, 0.8738)], [], [(20, 21, 3, 1), (19, 27, 78, 76), (68, 22, 7, 64), (62, 64, 93, 92), (61, 88, 107, 104), (29, 30, 9, 8), (61, 60, 87, 88), (70, 31, 11, 65), (33, 34, 14, 13), (28, 12, 75, 79), (71, 35, 15, 66), (24, 25, 17, 16), (23, 19, 76, 77), (69, 26, 18, 67), (16, 17, 21, 20), (5, 23, 77, 73), (67, 18, 22, 68), (8, 9, 25, 24), (57, 62, 89, 84), (65, 11, 26, 69), (13, 14, 30, 29), (73, 89, 95, 94), (66, 15, 31, 70), (0, 2, 34, 33), (27, 10, 74, 78), (63, 6, 35, 71), (20, 1, 37, 46), (21, 47, 39, 3), (1, 3, 39, 37), (2, 0, 36, 38), (29, 8, 40, 50), (30, 51, 41, 9), (33, 13, 42, 52), (34, 53, 43, 14), (24, 16, 44, 48), (25, 49, 45, 17), (16, 20, 46, 44), (17, 45, 47, 21), (8, 24, 48, 40), (9, 41, 49, 25), (13, 29, 50, 42), (14, 43, 51, 30), (0, 33, 52, 36), (2, 38, 53, 34), (46, 37, 62, 57), (47, 68, 64, 39), (37, 39, 64, 62), (38, 36, 61, 63), (50, 40, 54, 59), (51, 70, 65, 41), (52, 42, 55, 60), (53, 71, 66, 43), (48, 44, 56, 58), (49, 69, 67, 45), (44, 46, 57, 56), (45, 67, 68, 47), (40, 48, 58, 54), (41, 65, 69, 49), (42, 50, 59, 55), (43, 66, 70, 51), (36, 52, 60, 61), (38, 63, 71, 53), (84, 89, 73, 77), (86, 81, 74, 79), (87, 82, 75, 80), (85, 83, 76, 78), (83, 84, 77, 76), (81, 85, 78, 74), (82, 86, 79, 75), (88, 87, 80, 72), (12, 32, 80, 75), (55, 59, 86, 82), (32, 4, 72, 80), (10, 28, 79, 74), (72, 4, 102, 106), (54, 58, 85, 81), (56, 57, 84, 83), (58, 56, 83, 85), (60, 55, 82, 87), (59, 54, 81, 86), (92, 93, 99, 98), (94, 95, 101, 100), (64, 7, 91, 93), (89, 62, 92, 95), (5, 73, 94, 90), (7, 5, 90, 91), (98, 99, 97, 96), (98, 96, 100, 101), (93, 91, 97, 99), (95, 92, 98, 101), (90, 94, 100, 96), (91, 90, 96, 97), (105, 104, 102, 103), (102, 104, 107, 106), (88, 72, 106, 107), (63, 61, 104, 105), (6, 63, 105, 103), (4, 6, 103, 102)])
me_cube.materials.append(mat_material)
me_cube.use_remesh_preserve_volume = False
me_cube.use_remesh_preserve_attributes = False
me_cube.use_mirror_vertex_groups = False
me_cube.update()

# ---- objects
ob_lamp_003 = bpy.data.objects.new('Lamp.003', light_lamp_003)
ob_lamp_002 = bpy.data.objects.new('Lamp.002', light_lamp_002)
ob_lamp_001 = bpy.data.objects.new('Lamp.001', light_lamp_001)
ob_boat_001 = bpy.data.objects.new('boat.001', me_cube_002)
ob_boat = bpy.data.objects.new('boat', me_cube)
ob_lamp = bpy.data.objects.new('Lamp', light_lamp)
ob_camera = bpy.data.objects.new('Camera', cam_camera)

# ---- transforms, parenting, visibility, modifiers, constraints
ob_lamp_003.location = (4.845, 4.909, 2.673)
ob_lamp_003.rotation_euler = (0.6503, 0.05522, 1.866)
ob_lamp_003.lock_rotations_4d = False
ob_lamp_003.empty_display_type = 'ARROWS'
ob_lamp_003.color = (0.0, 0.0, 0.0, 0.0)
ob_lamp_003.lineart.crease_threshold = 0.0
ob_lamp_002.location = (4.405, -2.792, 2.197)
ob_lamp_002.rotation_euler = (0.6503, 0.05522, 1.866)
ob_lamp_002.lock_rotations_4d = False
ob_lamp_002.empty_display_type = 'ARROWS'
ob_lamp_002.color = (0.0, 0.0, 0.0, 0.0)
ob_lamp_002.lineart.crease_threshold = 0.0
ob_lamp_001.location = (-4.68, -5.672, 1.638)
ob_lamp_001.rotation_euler = (0.6503, 0.05522, 1.866)
ob_lamp_001.lock_rotations_4d = False
ob_lamp_001.empty_display_type = 'ARROWS'
ob_lamp_001.color = (0.0, 0.0, 0.0, 0.0)
ob_lamp_001.lineart.crease_threshold = 0.0
ob_boat_001.location = (0.0, 0.0, 0.0)
ob_boat_001.lock_rotations_4d = False
ob_boat_001.empty_display_type = 'ARROWS'
ob_boat_001.lineart.crease_threshold = 0.0
_m = ob_boat_001.modifiers.new('Mirror', 'MIRROR')
_m = ob_boat_001.modifiers.new('Subsurf', 'SUBSURF')
_m.uv_smooth = 'PRESERVE_CORNERS'
_m.quality = 2
_m.levels = 2
_m.show_only_control_edges = False
ob_boat.location = (0.0, 0.0, 0.0)
ob_boat.lock_rotations_4d = False
ob_boat.empty_display_type = 'ARROWS'
ob_boat.hide_viewport = True
ob_boat.lineart.crease_threshold = 0.0
_m = ob_boat.modifiers.new('Mirror', 'MIRROR')
ob_lamp.location = (-4.566, 5.157, 3.166)
ob_lamp.rotation_euler = (0.6503, 0.05522, 1.866)
ob_lamp.lock_rotations_4d = False
ob_lamp.empty_display_type = 'ARROWS'
ob_lamp.color = (0.0, 0.0, 0.0, 0.0)
ob_lamp.lineart.crease_threshold = 0.0
ob_camera.location = (7.481, -6.508, 5.344)
ob_camera.rotation_euler = (1.109, 0.01082, 0.8149)
ob_camera.lock_rotations_4d = False
ob_camera.empty_display_type = 'ARROWS'
ob_camera.color = (0.0, 0.0, 0.0, 0.0)
ob_camera.display_type = 'WIRE'
ob_camera.lineart.crease_threshold = 0.0

# ---- collection membership
col_collection_1.objects.link(ob_lamp_003)
col_collection_1.objects.link(ob_lamp_002)
col_collection_1.objects.link(ob_lamp_001)
col_collection_1.objects.link(ob_boat_001)
col_collection_1.objects.link(ob_boat)
col_collection_1.objects.link(ob_lamp)
col_collection_1.objects.link(ob_camera)

# ---- scene / render settings (as saved in the file)
scene.camera = ob_camera
scene.frame_start = 1; scene.frame_end = 250; scene.frame_set(1)
scene.render.engine = 'BLENDER_EEVEE_NEXT'
scene.render.resolution_percentage = 50
scene.render.dither_intensity = 0.0
scene.cycles.use_denoising = False
scene.cycles.samples = 10
scene.cycles.sampling_pattern = 'TABULATED_SOBOL'
scene.cycles.light_sampling_threshold = 0.0
scene.cycles.use_adaptive_sampling = False
scene.cycles.use_light_tree = False
scene.cycles.blur_glossy = 0.0
scene.cycles.volume_bounces = 1
scene.cycles.pixel_filter_type = 'GAUSSIAN'
scene.cycles.sample_clamp_indirect = 0.0
scene.view_settings.view_transform = 'Standard'
bpy.context.view_layer.update()
